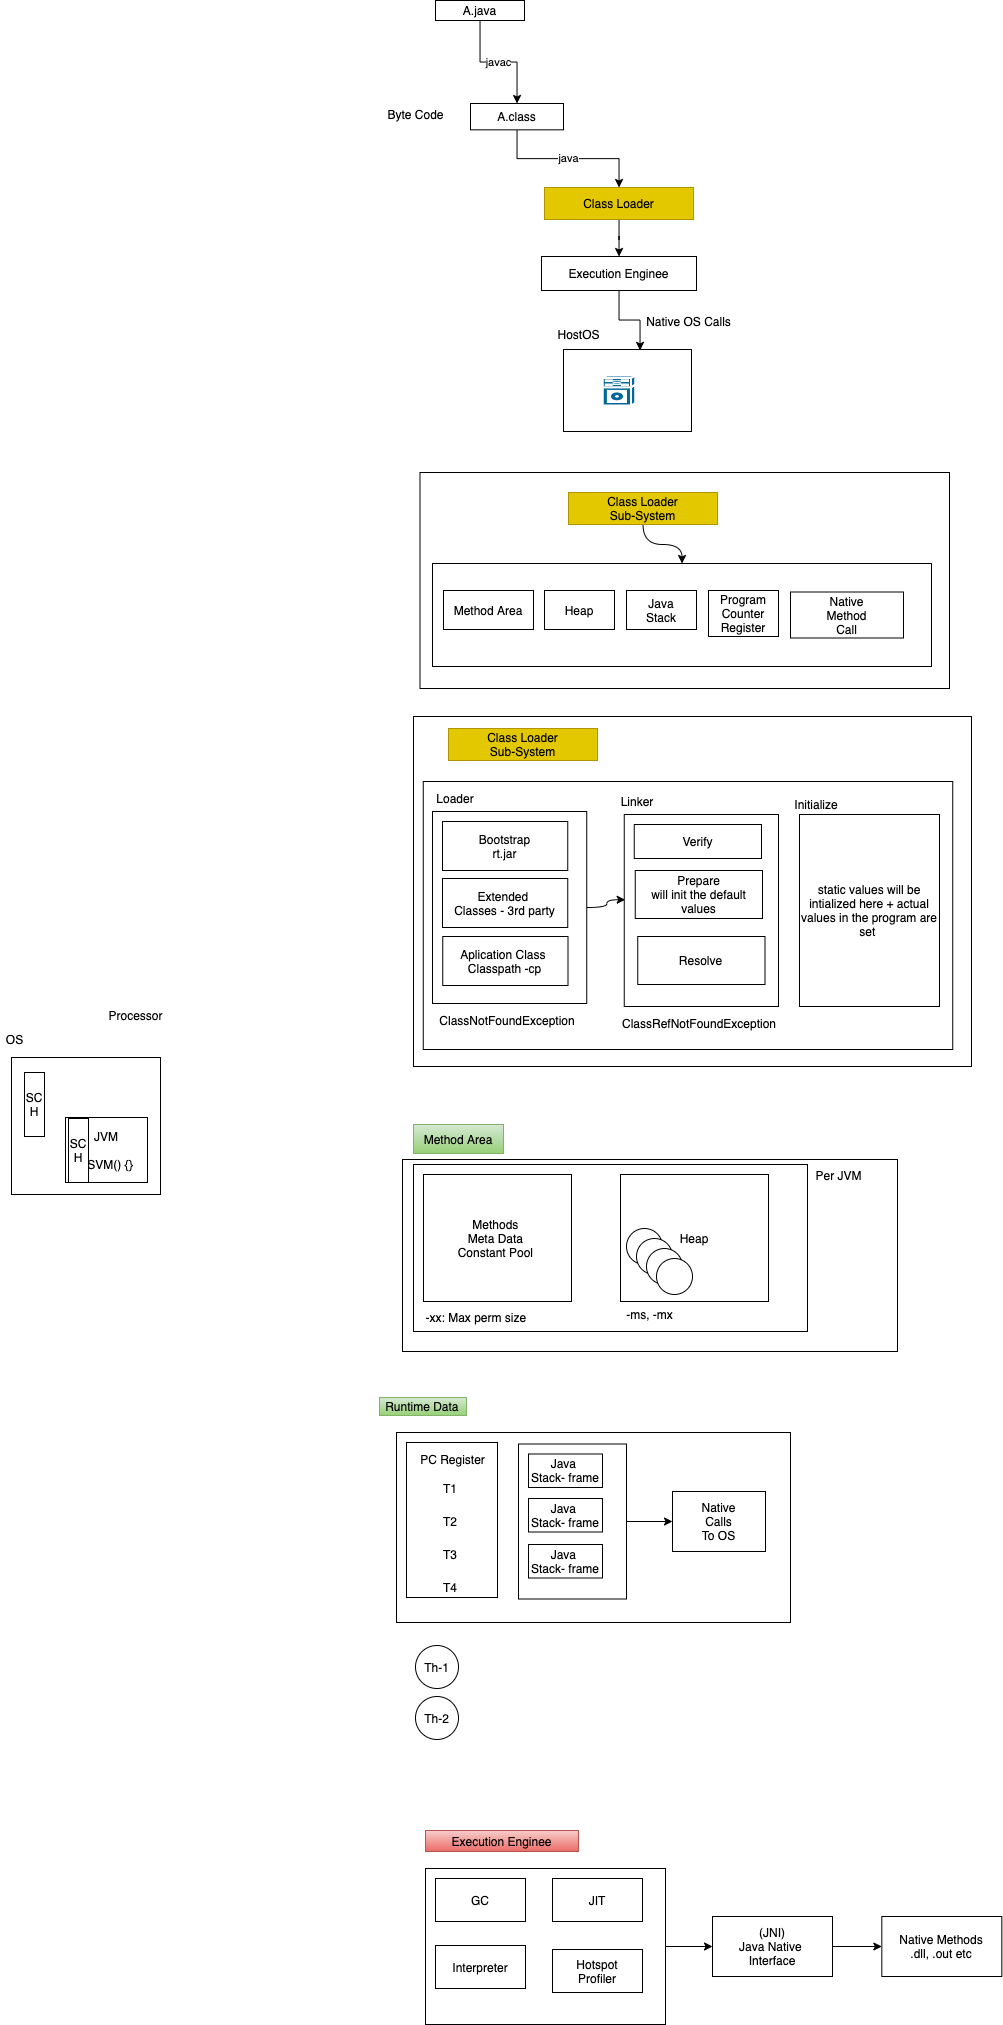

The diagram above was exported from draw.io. Its source (the exported page's mxGraphModel, read from the mxfile embedded in the PNG):
<mxGraphModel dx="999" dy="375" grid="0" gridSize="10" guides="1" tooltips="1" connect="1" arrows="1" fold="1" page="0" pageScale="1" pageWidth="827" pageHeight="1169" math="0" shadow="0">
  <root>
    <mxCell id="0" />
    <mxCell id="1" parent="0" />
    <mxCell id="63" value="" style="rounded=0;whiteSpace=wrap;html=1;" vertex="1" parent="1">
      <mxGeometry x="33" y="1202" width="495" height="192" as="geometry" />
    </mxCell>
    <mxCell id="50" value="" style="rounded=0;whiteSpace=wrap;html=1;" vertex="1" parent="1">
      <mxGeometry x="44" y="759" width="558" height="350" as="geometry" />
    </mxCell>
    <mxCell id="32" value="" style="rounded=0;whiteSpace=wrap;html=1;" vertex="1" parent="1">
      <mxGeometry x="50.5" y="515" width="529.5" height="216" as="geometry" />
    </mxCell>
    <mxCell id="12" value="" style="rounded=0;whiteSpace=wrap;html=1;" vertex="1" parent="1">
      <mxGeometry x="194" y="392" width="128" height="82" as="geometry" />
    </mxCell>
    <mxCell id="3" value="javac" style="edgeStyle=orthogonalEdgeStyle;rounded=0;orthogonalLoop=1;jettySize=auto;html=1;" edge="1" parent="1" source="2" target="4">
      <mxGeometry relative="1" as="geometry">
        <mxPoint x="110.5" y="138.33333333333337" as="targetPoint" />
      </mxGeometry>
    </mxCell>
    <mxCell id="2" value="A.java" style="rounded=0;whiteSpace=wrap;html=1;" vertex="1" parent="1">
      <mxGeometry x="66" y="43" width="89" height="20" as="geometry" />
    </mxCell>
    <mxCell id="7" value="java" style="edgeStyle=orthogonalEdgeStyle;rounded=0;orthogonalLoop=1;jettySize=auto;html=1;" edge="1" parent="1" source="4" target="8">
      <mxGeometry relative="1" as="geometry">
        <mxPoint x="171.66666666666663" y="222.33333333333337" as="targetPoint" />
      </mxGeometry>
    </mxCell>
    <mxCell id="4" value="A.class" style="rounded=0;whiteSpace=wrap;html=1;" vertex="1" parent="1">
      <mxGeometry x="101" y="146" width="93" height="26.33" as="geometry" />
    </mxCell>
    <mxCell id="6" value="Byte Code" style="text;html=1;align=center;verticalAlign=middle;resizable=0;points=[];autosize=1;strokeColor=none;" vertex="1" parent="1">
      <mxGeometry x="13" y="148" width="66" height="18" as="geometry" />
    </mxCell>
    <mxCell id="9" style="edgeStyle=orthogonalEdgeStyle;rounded=0;orthogonalLoop=1;jettySize=auto;html=1;" edge="1" parent="1" source="8" target="10">
      <mxGeometry relative="1" as="geometry">
        <mxPoint x="249.5" y="321" as="targetPoint" />
      </mxGeometry>
    </mxCell>
    <mxCell id="8" value="Class Loader" style="rounded=0;whiteSpace=wrap;html=1;fillColor=#e3c800;strokeColor=#B09500;fontColor=#000000;" vertex="1" parent="1">
      <mxGeometry x="175" y="230" width="149" height="32" as="geometry" />
    </mxCell>
    <mxCell id="14" style="edgeStyle=orthogonalEdgeStyle;rounded=0;orthogonalLoop=1;jettySize=auto;html=1;entryX=0.598;entryY=0.011;entryDx=0;entryDy=0;entryPerimeter=0;" edge="1" parent="1" source="10" target="12">
      <mxGeometry relative="1" as="geometry" />
    </mxCell>
    <mxCell id="10" value="Execution Enginee" style="rounded=0;whiteSpace=wrap;html=1;" vertex="1" parent="1">
      <mxGeometry x="172" y="299" width="155" height="34" as="geometry" />
    </mxCell>
    <mxCell id="11" value="" style="shape=mxgraph.cisco.misc.generic_processor;html=1;pointerEvents=1;dashed=0;fillColor=#036897;strokeColor=#ffffff;strokeWidth=2;verticalLabelPosition=bottom;verticalAlign=top;align=center;outlineConnect=0;" vertex="1" parent="1">
      <mxGeometry x="233.25" y="418" width="32.5" height="30" as="geometry" />
    </mxCell>
    <mxCell id="13" value="HostOS" style="text;html=1;align=center;verticalAlign=middle;resizable=0;points=[];autosize=1;strokeColor=none;" vertex="1" parent="1">
      <mxGeometry x="183" y="368" width="52" height="18" as="geometry" />
    </mxCell>
    <mxCell id="15" value="Native OS Calls" style="text;html=1;align=center;verticalAlign=middle;resizable=0;points=[];autosize=1;strokeColor=none;" vertex="1" parent="1">
      <mxGeometry x="271" y="355" width="95" height="18" as="geometry" />
    </mxCell>
    <mxCell id="30" style="edgeStyle=orthogonalEdgeStyle;rounded=0;orthogonalLoop=1;jettySize=auto;html=1;curved=1;" edge="1" parent="1" source="16" target="17">
      <mxGeometry relative="1" as="geometry" />
    </mxCell>
    <mxCell id="16" value="Class Loader&lt;br&gt;Sub-System" style="rounded=0;whiteSpace=wrap;html=1;fillColor=#e3c800;strokeColor=#B09500;fontColor=#000000;" vertex="1" parent="1">
      <mxGeometry x="199" y="535" width="149" height="32" as="geometry" />
    </mxCell>
    <mxCell id="17" value="" style="rounded=0;whiteSpace=wrap;html=1;" vertex="1" parent="1">
      <mxGeometry x="63" y="606" width="499" height="103" as="geometry" />
    </mxCell>
    <mxCell id="18" value="Method Area" style="rounded=0;whiteSpace=wrap;html=1;" vertex="1" parent="1">
      <mxGeometry x="74" y="633" width="90" height="39" as="geometry" />
    </mxCell>
    <mxCell id="19" value="" style="rounded=0;whiteSpace=wrap;html=1;" vertex="1" parent="1">
      <mxGeometry x="-358" y="1100" width="149" height="137" as="geometry" />
    </mxCell>
    <mxCell id="20" value="OS" style="text;html=1;align=center;verticalAlign=middle;resizable=0;points=[];autosize=1;strokeColor=none;" vertex="1" parent="1">
      <mxGeometry x="-369" y="1073" width="27" height="18" as="geometry" />
    </mxCell>
    <mxCell id="21" value="JVM&lt;br&gt;&lt;br&gt;PSVM() {}" style="rounded=0;whiteSpace=wrap;html=1;" vertex="1" parent="1">
      <mxGeometry x="-304" y="1160" width="82" height="65" as="geometry" />
    </mxCell>
    <mxCell id="22" value="Processor" style="text;html=1;align=center;verticalAlign=middle;resizable=0;points=[];autosize=1;strokeColor=none;" vertex="1" parent="1">
      <mxGeometry x="-266" y="1049" width="64" height="18" as="geometry" />
    </mxCell>
    <mxCell id="23" value="SC&lt;br&gt;H" style="rounded=0;whiteSpace=wrap;html=1;" vertex="1" parent="1">
      <mxGeometry x="-301" y="1161" width="20" height="64" as="geometry" />
    </mxCell>
    <mxCell id="24" value="SC&lt;br&gt;H" style="rounded=0;whiteSpace=wrap;html=1;" vertex="1" parent="1">
      <mxGeometry x="-345" y="1115" width="20" height="64" as="geometry" />
    </mxCell>
    <mxCell id="26" value="Heap" style="rounded=0;whiteSpace=wrap;html=1;" vertex="1" parent="1">
      <mxGeometry x="175" y="633" width="70" height="39" as="geometry" />
    </mxCell>
    <mxCell id="27" value="Java&lt;br&gt;Stack" style="rounded=0;whiteSpace=wrap;html=1;" vertex="1" parent="1">
      <mxGeometry x="257" y="633" width="70" height="39" as="geometry" />
    </mxCell>
    <mxCell id="28" value="Program&lt;br&gt;Counter&lt;br&gt;Register" style="rounded=0;whiteSpace=wrap;html=1;" vertex="1" parent="1">
      <mxGeometry x="339" y="633" width="70" height="46" as="geometry" />
    </mxCell>
    <mxCell id="29" value="Native&lt;br&gt;Method&lt;br&gt;Call" style="rounded=0;whiteSpace=wrap;html=1;" vertex="1" parent="1">
      <mxGeometry x="421" y="634.5" width="113" height="46" as="geometry" />
    </mxCell>
    <mxCell id="31" value="Class Loader&lt;br&gt;Sub-System" style="rounded=0;whiteSpace=wrap;html=1;fillColor=#e3c800;strokeColor=#B09500;fontColor=#000000;" vertex="1" parent="1">
      <mxGeometry x="79" y="771" width="149" height="32" as="geometry" />
    </mxCell>
    <mxCell id="33" value="" style="rounded=0;whiteSpace=wrap;html=1;" vertex="1" parent="1">
      <mxGeometry x="53.75" y="824" width="529.5" height="268" as="geometry" />
    </mxCell>
    <mxCell id="41" style="edgeStyle=orthogonalEdgeStyle;curved=1;rounded=0;orthogonalLoop=1;jettySize=auto;html=1;entryX=0.006;entryY=0.444;entryDx=0;entryDy=0;entryPerimeter=0;" edge="1" parent="1" source="34" target="40">
      <mxGeometry relative="1" as="geometry" />
    </mxCell>
    <mxCell id="34" value="" style="rounded=0;whiteSpace=wrap;html=1;" vertex="1" parent="1">
      <mxGeometry x="63" y="854" width="154.25" height="192" as="geometry" />
    </mxCell>
    <mxCell id="35" value="Bootstrap&lt;br&gt;rt.jar" style="rounded=0;whiteSpace=wrap;html=1;" vertex="1" parent="1">
      <mxGeometry x="73" y="864" width="125.25" height="49" as="geometry" />
    </mxCell>
    <mxCell id="36" value="Extended&amp;nbsp;&lt;br&gt;Classes - 3rd party" style="rounded=0;whiteSpace=wrap;html=1;" vertex="1" parent="1">
      <mxGeometry x="73" y="921" width="125.25" height="49" as="geometry" />
    </mxCell>
    <mxCell id="37" value="Aplication Class&amp;nbsp;&lt;br&gt;Classpath -cp" style="rounded=0;whiteSpace=wrap;html=1;" vertex="1" parent="1">
      <mxGeometry x="73.25" y="979" width="125.25" height="49" as="geometry" />
    </mxCell>
    <mxCell id="38" value="Loader" style="text;html=1;strokeColor=none;fillColor=none;align=center;verticalAlign=middle;whiteSpace=wrap;rounded=0;" vertex="1" parent="1">
      <mxGeometry x="66" y="831" width="40" height="20" as="geometry" />
    </mxCell>
    <mxCell id="39" value="Linker" style="text;html=1;strokeColor=none;fillColor=none;align=center;verticalAlign=middle;whiteSpace=wrap;rounded=0;" vertex="1" parent="1">
      <mxGeometry x="248" y="834" width="40" height="20" as="geometry" />
    </mxCell>
    <mxCell id="40" value="" style="rounded=0;whiteSpace=wrap;html=1;" vertex="1" parent="1">
      <mxGeometry x="254.75" y="857" width="154.25" height="192" as="geometry" />
    </mxCell>
    <mxCell id="42" value="Verify" style="rounded=0;whiteSpace=wrap;html=1;" vertex="1" parent="1">
      <mxGeometry x="264.75" y="867" width="127.25" height="34" as="geometry" />
    </mxCell>
    <mxCell id="43" value="Prepare&lt;br&gt;will init the default values" style="rounded=0;whiteSpace=wrap;html=1;" vertex="1" parent="1">
      <mxGeometry x="265.75" y="913" width="127.25" height="48" as="geometry" />
    </mxCell>
    <mxCell id="44" value="Resolve" style="rounded=0;whiteSpace=wrap;html=1;" vertex="1" parent="1">
      <mxGeometry x="268.25" y="979" width="127.25" height="48" as="geometry" />
    </mxCell>
    <mxCell id="45" value="ClassNotFoundException" style="text;html=1;strokeColor=none;fillColor=none;align=center;verticalAlign=middle;whiteSpace=wrap;rounded=0;" vertex="1" parent="1">
      <mxGeometry x="63" y="1053" width="150" height="20" as="geometry" />
    </mxCell>
    <mxCell id="47" value="ClassRefNotFoundException" style="text;html=1;strokeColor=none;fillColor=none;align=center;verticalAlign=middle;whiteSpace=wrap;rounded=0;" vertex="1" parent="1">
      <mxGeometry x="254.75" y="1056" width="150" height="20" as="geometry" />
    </mxCell>
    <mxCell id="48" value="static values will be intialized here + actual values in the program are set&amp;nbsp;" style="rounded=0;whiteSpace=wrap;html=1;" vertex="1" parent="1">
      <mxGeometry x="430" y="857" width="140" height="192" as="geometry" />
    </mxCell>
    <mxCell id="49" value="Initialize" style="text;html=1;strokeColor=none;fillColor=none;align=center;verticalAlign=middle;whiteSpace=wrap;rounded=0;" vertex="1" parent="1">
      <mxGeometry x="427" y="837" width="40" height="20" as="geometry" />
    </mxCell>
    <mxCell id="51" value="Method Area" style="rounded=0;whiteSpace=wrap;html=1;gradientColor=#97d077;fillColor=#d5e8d4;strokeColor=#82b366;" vertex="1" parent="1">
      <mxGeometry x="44" y="1167" width="90" height="29" as="geometry" />
    </mxCell>
    <mxCell id="52" value="" style="rounded=0;whiteSpace=wrap;html=1;" vertex="1" parent="1">
      <mxGeometry x="44" y="1207" width="394" height="167" as="geometry" />
    </mxCell>
    <mxCell id="53" value="Methods&amp;nbsp;&lt;br&gt;Meta Data&amp;nbsp;&lt;br&gt;Constant Pool&amp;nbsp;" style="rounded=0;whiteSpace=wrap;html=1;" vertex="1" parent="1">
      <mxGeometry x="54" y="1217" width="148" height="127" as="geometry" />
    </mxCell>
    <mxCell id="54" value="Heap" style="rounded=0;whiteSpace=wrap;html=1;" vertex="1" parent="1">
      <mxGeometry x="251" y="1217" width="148" height="127" as="geometry" />
    </mxCell>
    <mxCell id="55" value="" style="ellipse;whiteSpace=wrap;html=1;aspect=fixed;" vertex="1" parent="1">
      <mxGeometry x="257" y="1271" width="36" height="36" as="geometry" />
    </mxCell>
    <mxCell id="56" value="" style="ellipse;whiteSpace=wrap;html=1;aspect=fixed;" vertex="1" parent="1">
      <mxGeometry x="267" y="1281" width="36" height="36" as="geometry" />
    </mxCell>
    <mxCell id="57" value="" style="ellipse;whiteSpace=wrap;html=1;aspect=fixed;" vertex="1" parent="1">
      <mxGeometry x="277" y="1291" width="36" height="36" as="geometry" />
    </mxCell>
    <mxCell id="58" value="" style="ellipse;whiteSpace=wrap;html=1;aspect=fixed;" vertex="1" parent="1">
      <mxGeometry x="287" y="1301" width="36" height="36" as="geometry" />
    </mxCell>
    <mxCell id="59" value="Per JVM" style="text;html=1;align=center;verticalAlign=middle;resizable=0;points=[];autosize=1;strokeColor=none;" vertex="1" parent="1">
      <mxGeometry x="441" y="1209" width="56" height="18" as="geometry" />
    </mxCell>
    <mxCell id="60" value="-xx: Max perm size&amp;nbsp;" style="text;html=1;align=center;verticalAlign=middle;resizable=0;points=[];autosize=1;strokeColor=none;" vertex="1" parent="1">
      <mxGeometry x="50.5" y="1351" width="114" height="18" as="geometry" />
    </mxCell>
    <mxCell id="61" value="-ms, -mx" style="text;html=1;align=center;verticalAlign=middle;resizable=0;points=[];autosize=1;strokeColor=none;" vertex="1" parent="1">
      <mxGeometry x="251" y="1348" width="57" height="18" as="geometry" />
    </mxCell>
    <mxCell id="62" value="" style="rounded=0;whiteSpace=wrap;html=1;" vertex="1" parent="1">
      <mxGeometry x="27" y="1475" width="394" height="190" as="geometry" />
    </mxCell>
    <mxCell id="64" value="Runtime Data&amp;nbsp;" style="text;html=1;align=center;verticalAlign=middle;resizable=0;points=[];autosize=1;strokeColor=#82b366;gradientColor=#97d077;fillColor=#d5e8d4;" vertex="1" parent="1">
      <mxGeometry x="10" y="1440" width="87" height="18" as="geometry" />
    </mxCell>
    <mxCell id="65" value="" style="rounded=0;whiteSpace=wrap;html=1;" vertex="1" parent="1">
      <mxGeometry x="37" y="1485" width="91" height="155" as="geometry" />
    </mxCell>
    <mxCell id="66" value="T1" style="text;html=1;strokeColor=none;fillColor=none;align=center;verticalAlign=middle;whiteSpace=wrap;rounded=0;" vertex="1" parent="1">
      <mxGeometry x="61" y="1521" width="40" height="20" as="geometry" />
    </mxCell>
    <mxCell id="67" value="T2" style="text;html=1;strokeColor=none;fillColor=none;align=center;verticalAlign=middle;whiteSpace=wrap;rounded=0;" vertex="1" parent="1">
      <mxGeometry x="61" y="1554" width="40" height="20" as="geometry" />
    </mxCell>
    <mxCell id="68" value="T3" style="text;html=1;strokeColor=none;fillColor=none;align=center;verticalAlign=middle;whiteSpace=wrap;rounded=0;" vertex="1" parent="1">
      <mxGeometry x="61" y="1587" width="40" height="20" as="geometry" />
    </mxCell>
    <mxCell id="69" value="T4" style="text;html=1;strokeColor=none;fillColor=none;align=center;verticalAlign=middle;whiteSpace=wrap;rounded=0;" vertex="1" parent="1">
      <mxGeometry x="61" y="1620" width="40" height="20" as="geometry" />
    </mxCell>
    <mxCell id="70" value="PC Register" style="text;html=1;align=center;verticalAlign=middle;resizable=0;points=[];autosize=1;strokeColor=none;" vertex="1" parent="1">
      <mxGeometry x="45" y="1493" width="75" height="18" as="geometry" />
    </mxCell>
    <mxCell id="80" style="edgeStyle=orthogonalEdgeStyle;curved=1;rounded=0;orthogonalLoop=1;jettySize=auto;html=1;entryX=0;entryY=0.5;entryDx=0;entryDy=0;" edge="1" parent="1" source="71" target="78">
      <mxGeometry relative="1" as="geometry" />
    </mxCell>
    <mxCell id="71" value="" style="rounded=0;whiteSpace=wrap;html=1;" vertex="1" parent="1">
      <mxGeometry x="149" y="1486.5" width="108" height="155" as="geometry" />
    </mxCell>
    <mxCell id="72" value="Java&amp;nbsp;&lt;br&gt;Stack- frame" style="rounded=0;whiteSpace=wrap;html=1;" vertex="1" parent="1">
      <mxGeometry x="159" y="1496.5" width="74" height="33.5" as="geometry" />
    </mxCell>
    <mxCell id="73" value="Java&amp;nbsp;&lt;br&gt;Stack- frame" style="rounded=0;whiteSpace=wrap;html=1;" vertex="1" parent="1">
      <mxGeometry x="159" y="1541" width="74" height="33.5" as="geometry" />
    </mxCell>
    <mxCell id="74" value="Java&amp;nbsp;&lt;br&gt;Stack- frame" style="rounded=0;whiteSpace=wrap;html=1;" vertex="1" parent="1">
      <mxGeometry x="159" y="1587" width="74" height="33.5" as="geometry" />
    </mxCell>
    <mxCell id="75" value="Th-1" style="ellipse;whiteSpace=wrap;html=1;aspect=fixed;" vertex="1" parent="1">
      <mxGeometry x="46" y="1688" width="43" height="43" as="geometry" />
    </mxCell>
    <mxCell id="76" value="Th-2" style="ellipse;whiteSpace=wrap;html=1;aspect=fixed;" vertex="1" parent="1">
      <mxGeometry x="46" y="1739" width="43" height="43" as="geometry" />
    </mxCell>
    <mxCell id="78" value="Native&lt;br&gt;Calls&lt;br&gt;To OS" style="rounded=0;whiteSpace=wrap;html=1;" vertex="1" parent="1">
      <mxGeometry x="303" y="1534" width="93" height="60" as="geometry" />
    </mxCell>
    <mxCell id="81" value="Execution Enginee" style="rounded=0;whiteSpace=wrap;html=1;gradientColor=#ea6b66;fillColor=#f8cecc;strokeColor=#b85450;" vertex="1" parent="1">
      <mxGeometry x="56" y="1873" width="153" height="21" as="geometry" />
    </mxCell>
    <mxCell id="87" style="edgeStyle=orthogonalEdgeStyle;curved=1;rounded=0;orthogonalLoop=1;jettySize=auto;html=1;" edge="1" parent="1" source="82" target="88">
      <mxGeometry relative="1" as="geometry">
        <mxPoint x="403" y="1989" as="targetPoint" />
      </mxGeometry>
    </mxCell>
    <mxCell id="82" value="" style="rounded=0;whiteSpace=wrap;html=1;" vertex="1" parent="1">
      <mxGeometry x="56" y="1911" width="240" height="156" as="geometry" />
    </mxCell>
    <mxCell id="83" value="GC" style="rounded=0;whiteSpace=wrap;html=1;" vertex="1" parent="1">
      <mxGeometry x="66" y="1921" width="90" height="43" as="geometry" />
    </mxCell>
    <mxCell id="84" value="Interpreter" style="rounded=0;whiteSpace=wrap;html=1;" vertex="1" parent="1">
      <mxGeometry x="66" y="1988" width="90" height="43" as="geometry" />
    </mxCell>
    <mxCell id="85" value="JIT" style="rounded=0;whiteSpace=wrap;html=1;" vertex="1" parent="1">
      <mxGeometry x="183" y="1921" width="90" height="43" as="geometry" />
    </mxCell>
    <mxCell id="86" value="Hotspot&lt;br&gt;Profiler" style="rounded=0;whiteSpace=wrap;html=1;" vertex="1" parent="1">
      <mxGeometry x="183" y="1992" width="90" height="43" as="geometry" />
    </mxCell>
    <mxCell id="89" style="edgeStyle=orthogonalEdgeStyle;curved=1;rounded=0;orthogonalLoop=1;jettySize=auto;html=1;" edge="1" parent="1" source="88" target="90">
      <mxGeometry relative="1" as="geometry">
        <mxPoint x="572.3333333333333" y="1989" as="targetPoint" />
      </mxGeometry>
    </mxCell>
    <mxCell id="88" value="(JNI)&lt;br&gt;Java Native&amp;nbsp;&lt;br&gt;Interface" style="rounded=0;whiteSpace=wrap;html=1;" vertex="1" parent="1">
      <mxGeometry x="343" y="1959" width="120" height="60" as="geometry" />
    </mxCell>
    <mxCell id="90" value="Native Methods&lt;br&gt;.dll, .out etc" style="rounded=0;whiteSpace=wrap;html=1;" vertex="1" parent="1">
      <mxGeometry x="512.3333333333333" y="1959" width="120" height="60" as="geometry" />
    </mxCell>
  </root>
</mxGraphModel>